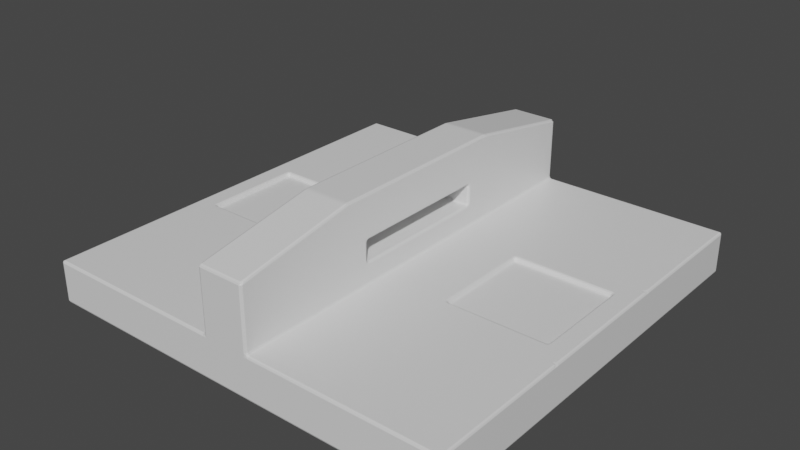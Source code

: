 # Source: F-StorageModule.blend  (saved by Blender 2.90.8; exported with 4.5.12 LTS)
import bpy
from mathutils import Matrix  # noqa: F401  (used for matrix-valued properties, if any)

bpy.ops.wm.read_factory_settings(use_empty=True)
scene = bpy.context.scene
scene.name = 'Scene'

# ---- collections
col_collection = bpy.data.collections.new('Collection'); scene.collection.children.link(col_collection)

# ---- materials (node trees are filled in below, after node groups)
mat_material = bpy.data.materials.new('Material')
mat_material.alpha_threshold = 0.0
mat_material.use_transparent_shadow = False
mat_material.line_color = (0.0, 0.0, 0.0, 1.0)

# ---- material node trees
mat_material.use_nodes = True; mat_material.node_tree.nodes.clear()
_N = mat_material.node_tree.nodes; _L = mat_material.node_tree.links
n0 = _N.new('ShaderNodeOutputMaterial'); n0.name = 'Material Output'; n0.location = (300, 300)
n1 = _N.new('ShaderNodeBsdfPrincipled'); n1.name = 'Principled BSDF'; n1.location = (10, 300)
n1.distribution = 'GGX'
n1.subsurface_method = 'BURLEY'
n1.inputs[2].default_value = 0.4
n1.inputs[3].default_value = 1.45
n1.inputs[27].default_value = (0.0, 0.0, 0.0, 1.0)
n1.inputs[28].default_value = 1.0
_L.new(n1.outputs[0], n0.inputs[0])
n0.is_active_output = True

# ---- world
world_world = bpy.data.worlds.new('World'); scene.world = world_world
world_world.use_nodes = True; world_world.node_tree.nodes.clear()
_N = world_world.node_tree.nodes; _L = world_world.node_tree.links
n0 = _N.new('ShaderNodeOutputWorld'); n0.name = 'World Output'; n0.location = (300, 300)
n1 = _N.new('ShaderNodeBackground'); n1.name = 'Background'; n1.location = (10, 300)
n1.inputs[0].default_value = (0.05088, 0.05088, 0.05088, 1.0)
_L.new(n1.outputs[0], n0.inputs[0])
n0.is_active_output = True
world_world.color = (0.05088, 0.05088, 0.05088)
world_world.use_sun_shadow = False
world_world.sun_shadow_jitter_overblur = 0.0

# ---- meshes
me_cube = bpy.data.meshes.new('Cube')
me_cube.from_pydata([(5.0, 5.0, 0.5), (5.0, 5.0, -0.5), (5.0, -5.0, 0.5), (5.0, -5.0, -0.5), (-5.0, 5.0, 0.5), (-5.0, 5.0, -0.5), (-5.0, -5.0, 0.5), (-5.0, -5.0, -0.5), (-5.0, 1.667, -0.5), (-5.0, -1.667, -0.5), (4.5, 1.167, 0.5), (4.5, -1.167, 0.5), (-4.5, -1.167, 0.5), (-4.5, 1.167, 0.5), (5.0, -1.667, -0.5), (5.0, 1.667, -0.5), (1.667, 5.0, -0.5), (-1.667, 5.0, -0.5), (1.667, -5.0, 0.5), (-1.667, -5.0, 0.5), (-1.667, -5.0, -0.5), (1.667, -5.0, -0.5), (-1.667, 5.0, 0.5), (1.667, 5.0, 0.5), (1.667, 1.667, -0.5), (-1.667, 1.667, -0.5), (1.667, -1.667, -0.5), (-1.667, -1.667, -0.5), (-2.167, 1.167, 0.5), (2.167, 1.167, 0.5), (-2.167, -1.167, 0.5), (2.167, -1.167, 0.5), (0.5556, 5.0, -0.5), (-0.5556, 5.0, -0.5), (0.5556, -5.0, 0.5), (-0.5556, -5.0, 0.5), (-0.5556, -5.0, -0.5), (0.5556, -5.0, -0.5), (-0.5556, 5.0, 0.5), (0.5556, 5.0, 0.5), (0.5556, 1.667, -0.5), (-0.5556, 1.667, -0.5), (0.5556, -1.667, -0.5), (-0.5556, -1.667, -0.5), (-0.5556, 1.667, 0.5), (0.5556, 1.667, 0.5), (-0.5556, -1.667, 0.5), (0.5556, -1.667, 0.5), (0.5556, -5.0, 1.0), (-0.5556, -5.0, 1.0), (-0.5556, 5.0, 1.0), (0.5556, 5.0, 1.0), (-0.5556, 1.667, 1.0), (0.5556, 1.667, 1.0), (-0.5556, -1.667, 1.0), (0.5556, -1.667, 1.0), (0.5556, -5.0, 1.5), (-0.5556, -5.0, 1.5), (-0.5556, 5.0, 1.5), (0.5556, 5.0, 1.5), (-0.5556, 1.667, 1.5), (0.5556, 1.667, 1.5), (-0.5556, -1.667, 1.5), (0.5556, -1.667, 1.5), (0.5556, -5.0, 2.0), (-0.5556, -5.0, 2.0), (-0.5556, 5.0, 2.0), (0.5556, 5.0, 2.0), (-0.5556, 1.667, 2.0), (0.5556, 1.667, 2.0), (-0.5556, -1.667, 2.0), (0.5556, -1.667, 2.0), (0.5556, -2.216, 2.5), (-0.5556, -2.216, 2.5), (-0.5556, 2.216, 2.5), (0.5556, 2.216, 2.5), (-0.5556, 0.7386, 2.5), (0.5556, 0.7386, 2.5), (-0.5556, -0.7386, 2.5), (0.5556, -0.7386, 2.5), (5.0, 1.667, 0.5), (5.0, -1.667, 0.5), (-5.0, -1.667, 0.5), (-5.0, 1.667, 0.5), (1.667, 1.667, 0.5), (1.667, -1.667, 0.5), (-1.667, 1.667, 0.5), (-1.667, -1.667, 0.5), (4.5, 1.167, 0.4), (4.5, -1.167, 0.4), (-4.5, -1.167, 0.4), (-4.5, 1.167, 0.4), (2.167, 1.167, 0.4), (2.167, -1.167, 0.4), (-2.167, 1.167, 0.4), (-2.167, -1.167, 0.4)], [], [(87, 82, 6, 19), (20, 19, 6, 7), (8, 83, 4, 5), (26, 14, 3, 21), (14, 81, 2, 3), (16, 23, 0, 1), (1, 0, 80, 15), (15, 80, 81, 14), (16, 1, 15, 24), (24, 15, 14, 26), (7, 6, 82, 9), (9, 82, 83, 8), (22, 4, 83, 86), (28, 13, 91, 94), (29, 31, 93, 92), (44, 86, 87, 46), (0, 23, 84, 80), (38, 22, 86, 44), (8, 25, 27, 9), (40, 24, 26, 42), (5, 17, 25, 8), (32, 16, 24, 40), (5, 4, 22, 17), (32, 39, 23, 16), (9, 27, 20, 7), (42, 26, 21, 37), (3, 2, 18, 21), (36, 35, 19, 20), (81, 85, 18, 2), (46, 87, 19, 35), (85, 47, 34, 18), (39, 38, 50, 51), (21, 18, 34, 37), (37, 34, 35, 36), (27, 43, 36, 20), (43, 42, 37, 36), (17, 22, 38, 33), (33, 38, 39, 32), (17, 33, 41, 25), (33, 32, 40, 41), (25, 41, 43, 27), (41, 40, 42, 43), (23, 39, 45, 84), (38, 44, 52, 50), (84, 45, 47, 85), (44, 46, 54, 52), (53, 51, 59, 61), (62, 60, 61, 63), (51, 50, 58, 59), (34, 47, 55, 48), (35, 34, 48, 49), (47, 45, 53, 55), (45, 39, 51, 53), (46, 35, 49, 54), (59, 58, 66, 67), (62, 57, 65, 70), (58, 60, 68, 66), (48, 55, 63, 56), (49, 48, 56, 57), (54, 62, 63, 55), (50, 52, 60, 58), (54, 49, 57, 62), (66, 68, 76, 74), (68, 70, 78, 76), (65, 64, 72, 73), (63, 61, 69, 71), (61, 59, 67, 69), (56, 63, 71, 64), (57, 56, 64, 65), (60, 62, 70, 68), (79, 78, 73, 72), (75, 74, 76, 77), (77, 76, 78, 79), (70, 65, 73, 78), (67, 66, 74, 75), (71, 69, 77, 79), (69, 67, 75, 77), (64, 71, 79, 72), (60, 52, 53, 61), (52, 54, 55, 53), (10, 11, 81, 80), (12, 13, 83, 82), (29, 10, 80, 84), (11, 31, 85, 81), (13, 28, 86, 83), (30, 12, 82, 87), (31, 29, 84, 85), (28, 30, 87, 86), (94, 91, 90, 95), (88, 92, 93, 89), (10, 29, 92, 88), (11, 10, 88, 89), (30, 28, 94, 95), (12, 30, 95, 90), (31, 11, 89, 93), (13, 12, 90, 91)])
_uv = me_cube.uv_layers.new(name='UVMap')
_uv.uv.foreach_set('vector', [0.8889, 0.1667, 0.7222, 0.1667, 0.7222, 0.0, 0.8889, 2.384e-08, 0.125, 0.8333, 0.175, 0.8333, 0.175, 1.0, 0.125, 1.0, 0.5, 0.8333, 0.55, 0.8333, 0.55, 1.0, 0.5, 1.0, 0.3333, 0.3333, 0.5, 0.3333, 0.5, 0.5, 0.3333, 0.5, 0.5, 0.6667, 0.45, 0.6667, 0.45, 0.5, 0.5, 0.5, 0.125, 0.6667, 0.075, 0.6667, 0.075, 0.5, 0.125, 0.5, 0.5, 1.0, 0.45, 1.0, 0.45, 0.8333, 0.5, 0.8333, 0.5, 0.8333, 0.45, 0.8333, 0.45, 0.6667, 0.5, 0.6667, 0.3333, 2.384e-08, 0.5, 0.0, 0.5, 0.1667, 0.3333, 0.1667, 0.3333, 0.1667, 0.5, 0.1667, 0.5, 0.3333, 0.3333, 0.3333, 0.5, 0.5, 0.55, 0.5, 0.55, 0.6667, 0.5, 0.6667, 0.5, 0.6667, 0.55, 0.6667, 0.55, 0.8333, 0.5, 0.8333, 0.8889, 0.5, 0.7222, 0.5, 0.7222, 0.3333, 0.8889, 0.3333, 0.7367, 0.7833, 0.7367, 0.6667, 0.7417, 0.6667, 0.7417, 0.7833, 0.7267, 0.6667, 0.7267, 0.7833, 0.7217, 0.7833, 0.7217, 0.6667, 0.9444, 0.3333, 0.8889, 0.3333, 0.8889, 0.1667, 0.9444, 0.1667, 0.7222, 0.5, 0.5556, 0.5, 0.5556, 0.3333, 0.7222, 0.3333, 0.9444, 0.5, 0.8889, 0.5, 0.8889, 0.3333, 0.9444, 0.3333, 2.384e-08, 0.1667, 0.1667, 0.1667, 0.1667, 0.3333, 2.384e-08, 0.3333, 0.2778, 0.1667, 0.3333, 0.1667, 0.3333, 0.3333, 0.2778, 0.3333, 0.0, 4.768e-08, 0.1667, 2.384e-08, 0.1667, 0.1667, 2.384e-08, 0.1667, 0.2778, 2.384e-08, 0.3333, 2.384e-08, 0.3333, 0.1667, 0.2778, 0.1667, 0.125, 1.0, 0.075, 1.0, 0.075, 0.8333, 0.125, 0.8333, 0.125, 0.7222, 0.075, 0.7222, 0.075, 0.6667, 0.125, 0.6667, 2.384e-08, 0.3333, 0.1667, 0.3333, 0.1667, 0.5, 4.768e-08, 0.5, 0.2778, 0.3333, 0.3333, 0.3333, 0.3333, 0.5, 0.2778, 0.5, 0.125, 0.5, 0.175, 0.5, 0.175, 0.6667, 0.125, 0.6667, 0.125, 0.7778, 0.175, 0.7778, 0.175, 0.8333, 0.125, 0.8333, 0.7222, 0.1667, 0.5556, 0.1667, 0.5556, 2.384e-08, 0.7222, 0.0, 0.9444, 0.1667, 0.8889, 0.1667, 0.8889, 2.384e-08, 0.9444, 4.768e-08, 0.5556, 0.1667, 0.5, 0.1667, 0.5, 2.384e-08, 0.5556, 2.384e-08, 0.075, 0.7222, 0.075, 0.7778, 0.05, 0.7778, 0.05, 0.7222, 0.125, 0.6667, 0.175, 0.6667, 0.175, 0.7222, 0.125, 0.7222, 0.125, 0.7222, 0.175, 0.7222, 0.175, 0.7778, 0.125, 0.7778, 0.1667, 0.3333, 0.2222, 0.3333, 0.2222, 0.5, 0.1667, 0.5, 0.2222, 0.3333, 0.2778, 0.3333, 0.2778, 0.5, 0.2222, 0.5, 0.125, 0.8333, 0.075, 0.8333, 0.075, 0.7778, 0.125, 0.7778, 0.125, 0.7778, 0.075, 0.7778, 0.075, 0.7222, 0.125, 0.7222, 0.1667, 2.384e-08, 0.2222, 2.384e-08, 0.2222, 0.1667, 0.1667, 0.1667, 0.2222, 2.384e-08, 0.2778, 2.384e-08, 0.2778, 0.1667, 0.2222, 0.1667, 0.1667, 0.1667, 0.2222, 0.1667, 0.2222, 0.3333, 0.1667, 0.3333, 0.2222, 0.1667, 0.2778, 0.1667, 0.2778, 0.3333, 0.2222, 0.3333, 0.5556, 0.5, 0.5, 0.5, 0.5, 0.3333, 0.5556, 0.3333, 0.35, 0.5, 0.35, 0.6667, 0.325, 0.6667, 0.325, 0.5, 0.5556, 0.3333, 0.5, 0.3333, 0.5, 0.1667, 0.5556, 0.1667, 0.35, 0.6667, 0.35, 0.8333, 0.325, 0.8333, 0.325, 0.6667, 0.425, 0.8333, 0.425, 1.0, 0.4, 1.0, 0.4, 0.8333, 0.6667, 0.6667, 0.6667, 0.5, 0.7222, 0.5, 0.7222, 0.6667, 0.05, 0.7222, 0.05, 0.7778, 0.025, 0.7778, 0.025, 0.7222, 0.45, 0.5, 0.45, 0.6667, 0.425, 0.6667, 0.425, 0.5, 0.175, 0.7778, 0.175, 0.7222, 0.2, 0.7222, 0.2, 0.7778, 0.45, 0.6667, 0.45, 0.8333, 0.425, 0.8333, 0.425, 0.6667, 0.45, 0.8333, 0.45, 1.0, 0.425, 1.0, 0.425, 0.8333, 0.35, 0.8333, 0.35, 1.0, 0.325, 1.0, 0.325, 0.8333, 0.025, 0.7222, 0.025, 0.7778, 0.0, 0.7778, 0.0, 0.7222, 0.3, 0.8333, 0.3, 1.0, 0.275, 1.0, 0.275, 0.8333, 0.3, 0.5, 0.3, 0.6667, 0.275, 0.6667, 0.275, 0.5, 0.425, 0.5, 0.425, 0.6667, 0.4, 0.6667, 0.4, 0.5, 0.2, 0.7778, 0.2, 0.7222, 0.225, 0.7222, 0.225, 0.7778, 0.6917, 0.7222, 0.6667, 0.7222, 0.6667, 0.6667, 0.6917, 0.6667, 0.325, 0.5, 0.325, 0.6667, 0.3, 0.6667, 0.3, 0.5, 0.325, 0.8333, 0.325, 1.0, 0.3, 1.0, 0.3, 0.8333, 0.275, 0.5, 0.275, 0.6667, 0.25, 0.7131, 0.25, 0.6392, 0.275, 0.6667, 0.275, 0.8333, 0.25, 0.7869, 0.25, 0.7131, 1.0, 0.5, 0.9444, 0.5, 0.9444, 0.3608, 1.0, 0.3608, 0.4, 0.6667, 0.4, 0.8333, 0.375, 0.8333, 0.375, 0.6667, 0.4, 0.8333, 0.4, 1.0, 0.375, 1.0, 0.375, 0.8333, 0.4, 0.5, 0.4, 0.6667, 0.375, 0.6667, 0.375, 0.5, 0.225, 0.7778, 0.225, 0.7222, 0.25, 0.7222, 0.25, 0.7778, 0.3, 0.6667, 0.3, 0.8333, 0.275, 0.8333, 0.275, 0.6667, 0.9444, 0.2869, 1.0, 0.2869, 1.0, 0.3608, 0.9444, 0.3608, 0.9444, 0.1392, 1.0, 0.1392, 1.0, 0.2131, 0.9444, 0.2131, 0.9444, 0.2131, 1.0, 0.2131, 1.0, 0.2869, 0.9444, 0.2869, 0.275, 0.8333, 0.275, 1.0, 0.25, 0.8608, 0.25, 0.7869, 0.9444, 0.0, 1.0, 0.0, 1.0, 0.1392, 0.9444, 0.1392, 0.375, 0.6667, 0.375, 0.8333, 0.35, 0.7869, 0.35, 0.7131, 0.375, 0.8333, 0.375, 1.0, 0.35, 0.8608, 0.35, 0.7869, 0.375, 0.5, 0.375, 0.6667, 0.35, 0.7131, 0.35, 0.6392, 0.7167, 0.7222, 0.6917, 0.7222, 0.6917, 0.6667, 0.7167, 0.6667, 0.7778, 0.5, 0.7778, 0.6667, 0.7222, 0.6667, 0.7222, 0.5, 0.6972, 0.3083, 0.6972, 0.1917, 0.7222, 0.1667, 0.7222, 0.3333, 0.7472, 0.1917, 0.7472, 0.3083, 0.7222, 0.3333, 0.7222, 0.1667, 0.5806, 0.3083, 0.6972, 0.3083, 0.7222, 0.3333, 0.5556, 0.3333, 0.6972, 0.1917, 0.5806, 0.1917, 0.5556, 0.1667, 0.7222, 0.1667, 0.7472, 0.3083, 0.8639, 0.3083, 0.8889, 0.3333, 0.7222, 0.3333, 0.8639, 0.1917, 0.7472, 0.1917, 0.7222, 0.1667, 0.8889, 0.1667, 0.5806, 0.1917, 0.5806, 0.3083, 0.5556, 0.3333, 0.5556, 0.1667, 0.8639, 0.3083, 0.8639, 0.1917, 0.8889, 0.1667, 0.8889, 0.3333, 0.6667, 0.5, 0.6667, 0.6167, 0.55, 0.6167, 0.55, 0.5, 0.6667, 0.6167, 0.6667, 0.7333, 0.55, 0.7333, 0.55, 0.6167, 0.7828, 0.6167, 0.7828, 0.7333, 0.7778, 0.7333, 0.7778, 0.6167, 0.7317, 0.7833, 0.7317, 0.6667, 0.7367, 0.6667, 0.7367, 0.7833, 0.7267, 0.7833, 0.7267, 0.6667, 0.7317, 0.6667, 0.7317, 0.7833, 0.7778, 0.6167, 0.7778, 0.5, 0.7828, 0.5, 0.7828, 0.6167, 0.7467, 0.6667, 0.7467, 0.7833, 0.7417, 0.7833, 0.7417, 0.6667, 0.7167, 0.7833, 0.7167, 0.6667, 0.7217, 0.6667, 0.7217, 0.7833])
me_cube.materials.append(mat_material)
me_cube.use_remesh_preserve_volume = False
me_cube.use_remesh_preserve_attributes = False
me_cube.use_mirror_vertex_groups = False
me_cube.update()

# ---- objects
ob_cube = bpy.data.objects.new('Cube', me_cube)

# ---- transforms, parenting, visibility, modifiers, constraints
ob_cube.location = (0.0, 0.0, 0.0)
ob_cube.lock_rotations_4d = False
ob_cube.empty_display_type = 'ARROWS'
ob_cube.lineart.crease_threshold = 0.0
_m = ob_cube.modifiers.new('Bevel', 'BEVEL')
_m.segments = 2
_m.limit_method = 'NONE'

# ---- collection membership
col_collection.objects.link(ob_cube)

# ---- scene / render settings (as saved in the file)
scene.frame_start = 1; scene.frame_end = 250; scene.frame_set(1)
scene.render.engine = 'BLENDER_EEVEE_NEXT'
scene.cycles.use_denoising = False
scene.cycles.samples = 128
scene.cycles.sampling_pattern = 'TABULATED_SOBOL'
scene.cycles.use_adaptive_sampling = False
scene.cycles.use_light_tree = False
scene.view_settings.view_transform = 'Filmic'
bpy.context.view_layer.update()

# ---- added for rendering (the .blend has no active camera and no usable light): camera, sun
cam_auto = bpy.data.cameras.new('AutoCamera')
cam_auto.lens = 50.0
cam_auto.sensor_width = 36.0
cam_auto.clip_end = 1000.0
ob_auto_camera = bpy.data.objects.new('AutoCamera', cam_auto)
scene.collection.objects.link(ob_auto_camera)
ob_auto_camera.location = (13.3758, -16.051, 11.7007)
ob_auto_camera.rotation_euler = (1.09748, -7.21219e-08, 0.694738)
scene.camera = ob_auto_camera
light_auto_sun = bpy.data.lights.new('AutoSun', 'SUN')
light_auto_sun.energy = 3.0
light_auto_sun.angle = 0.0523599
ob_auto_sun = bpy.data.objects.new('AutoSun', light_auto_sun)
scene.collection.objects.link(ob_auto_sun)
ob_auto_sun.rotation_euler = (0.872665, 0.174533, 0.523599)
bpy.context.view_layer.update()
